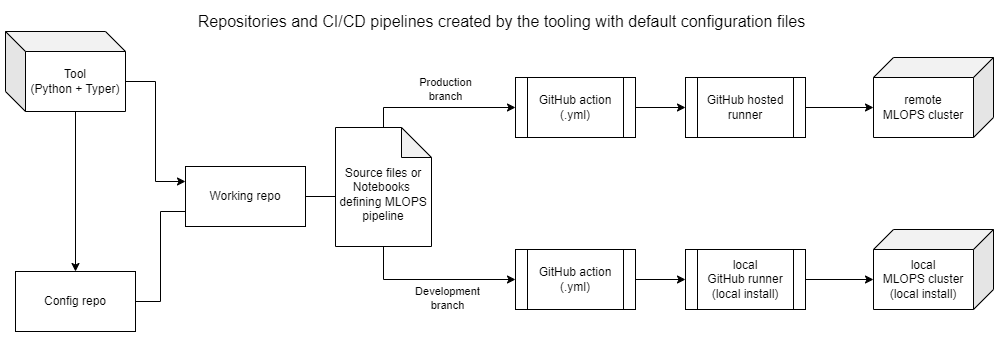

The diagram above was exported from draw.io. Its source (the exported page's mxGraphModel, read from the mxfile embedded in the PNG):
<mxGraphModel dx="1450" dy="629" grid="0" gridSize="10" guides="1" tooltips="1" connect="1" arrows="1" fold="1" page="0" pageScale="1" pageWidth="850" pageHeight="1100" math="0" shadow="0">
  <root>
    <mxCell id="0" />
    <mxCell id="1" parent="0" />
    <mxCell id="jbWS3eqqZUePCtWVH1MQ-3" value="&lt;div&gt;local&lt;/div&gt;MLOPS cluster&lt;div&gt;(local install)&lt;/div&gt;" style="shape=cube;whiteSpace=wrap;html=1;boundedLbl=1;backgroundOutline=1;darkOpacity=0.05;darkOpacity2=0.1;flipV=0;flipH=1;" parent="1" vertex="1">
      <mxGeometry x="478" y="368" width="120" height="80" as="geometry" />
    </mxCell>
    <mxCell id="jbWS3eqqZUePCtWVH1MQ-5" value="&lt;div&gt;local&lt;/div&gt;GitHub runner&lt;div&gt;(local install)&lt;/div&gt;" style="shape=process;whiteSpace=wrap;html=1;backgroundOutline=1;" parent="1" vertex="1">
      <mxGeometry x="290" y="388" width="120" height="60" as="geometry" />
    </mxCell>
    <mxCell id="jbWS3eqqZUePCtWVH1MQ-19" style="edgeStyle=orthogonalEdgeStyle;rounded=0;orthogonalLoop=1;jettySize=auto;html=1;exitX=1;exitY=0.5;exitDx=0;exitDy=0;entryX=0;entryY=0.5;entryDx=0;entryDy=0;" parent="1" source="jbWS3eqqZUePCtWVH1MQ-6" target="jbWS3eqqZUePCtWVH1MQ-5" edge="1">
      <mxGeometry relative="1" as="geometry" />
    </mxCell>
    <mxCell id="jbWS3eqqZUePCtWVH1MQ-6" value="GitHub action&lt;div&gt;(.yml)&lt;/div&gt;" style="shape=process;whiteSpace=wrap;html=1;backgroundOutline=1;" parent="1" vertex="1">
      <mxGeometry x="120" y="388" width="120" height="60" as="geometry" />
    </mxCell>
    <mxCell id="jbWS3eqqZUePCtWVH1MQ-9" style="edgeStyle=orthogonalEdgeStyle;rounded=0;orthogonalLoop=1;jettySize=auto;html=1;exitX=0.5;exitY=0;exitDx=0;exitDy=0;exitPerimeter=0;" parent="1" source="jbWS3eqqZUePCtWVH1MQ-22" target="jbWS3eqqZUePCtWVH1MQ-7" edge="1">
      <mxGeometry relative="1" as="geometry" />
    </mxCell>
    <mxCell id="jbWS3eqqZUePCtWVH1MQ-11" value="Production&lt;div&gt;branch&lt;/div&gt;" style="edgeLabel;html=1;align=center;verticalAlign=middle;resizable=0;points=[];" parent="jbWS3eqqZUePCtWVH1MQ-9" vertex="1" connectable="0">
      <mxGeometry x="0.164" y="-2" relative="1" as="geometry">
        <mxPoint x="-7" y="-21" as="offset" />
      </mxGeometry>
    </mxCell>
    <mxCell id="jbWS3eqqZUePCtWVH1MQ-10" style="edgeStyle=orthogonalEdgeStyle;rounded=0;orthogonalLoop=1;jettySize=auto;html=1;exitX=0.5;exitY=1;exitDx=0;exitDy=0;exitPerimeter=0;entryX=0;entryY=0.5;entryDx=0;entryDy=0;" parent="1" source="jbWS3eqqZUePCtWVH1MQ-22" target="jbWS3eqqZUePCtWVH1MQ-6" edge="1">
      <mxGeometry relative="1" as="geometry" />
    </mxCell>
    <mxCell id="jbWS3eqqZUePCtWVH1MQ-12" value="Development&lt;div&gt;branch&lt;/div&gt;" style="edgeLabel;html=1;align=center;verticalAlign=middle;resizable=0;points=[];" parent="jbWS3eqqZUePCtWVH1MQ-10" vertex="1" connectable="0">
      <mxGeometry x="0.0218" relative="1" as="geometry">
        <mxPoint x="12" y="18" as="offset" />
      </mxGeometry>
    </mxCell>
    <mxCell id="jbWS3eqqZUePCtWVH1MQ-8" value="Working repo" style="rounded=0;whiteSpace=wrap;html=1;" parent="1" vertex="1">
      <mxGeometry x="-210" y="305" width="120" height="60" as="geometry" />
    </mxCell>
    <mxCell id="jbWS3eqqZUePCtWVH1MQ-17" style="edgeStyle=orthogonalEdgeStyle;rounded=0;orthogonalLoop=1;jettySize=auto;html=1;exitX=1;exitY=0.5;exitDx=0;exitDy=0;entryX=0;entryY=0.75;entryDx=0;entryDy=0;endArrow=none;endFill=0;" parent="1" source="jbWS3eqqZUePCtWVH1MQ-13" target="jbWS3eqqZUePCtWVH1MQ-8" edge="1">
      <mxGeometry relative="1" as="geometry" />
    </mxCell>
    <mxCell id="jbWS3eqqZUePCtWVH1MQ-13" value="Config repo" style="rounded=0;whiteSpace=wrap;html=1;" parent="1" vertex="1">
      <mxGeometry x="-380" y="410" width="120" height="60" as="geometry" />
    </mxCell>
    <mxCell id="jbWS3eqqZUePCtWVH1MQ-15" style="edgeStyle=orthogonalEdgeStyle;rounded=0;orthogonalLoop=1;jettySize=auto;html=1;exitX=0;exitY=0;exitDx=120;exitDy=50;exitPerimeter=0;entryX=0;entryY=0.25;entryDx=0;entryDy=0;" parent="1" source="jbWS3eqqZUePCtWVH1MQ-14" target="jbWS3eqqZUePCtWVH1MQ-8" edge="1">
      <mxGeometry relative="1" as="geometry" />
    </mxCell>
    <mxCell id="jbWS3eqqZUePCtWVH1MQ-16" style="edgeStyle=orthogonalEdgeStyle;rounded=0;orthogonalLoop=1;jettySize=auto;html=1;exitX=0;exitY=0;exitDx=70;exitDy=80;exitPerimeter=0;" parent="1" source="jbWS3eqqZUePCtWVH1MQ-14" target="jbWS3eqqZUePCtWVH1MQ-13" edge="1">
      <mxGeometry relative="1" as="geometry" />
    </mxCell>
    <mxCell id="jbWS3eqqZUePCtWVH1MQ-14" value="Tool&lt;div&gt;(Python&amp;nbsp;&lt;span style=&quot;background-color: initial;&quot;&gt;+ Typer)&lt;/span&gt;&lt;/div&gt;" style="shape=cube;whiteSpace=wrap;html=1;boundedLbl=1;backgroundOutline=1;darkOpacity=0.05;darkOpacity2=0.1;" parent="1" vertex="1">
      <mxGeometry x="-390" y="170" width="120" height="80" as="geometry" />
    </mxCell>
    <mxCell id="jbWS3eqqZUePCtWVH1MQ-20" style="edgeStyle=orthogonalEdgeStyle;rounded=0;orthogonalLoop=1;jettySize=auto;html=1;exitX=1;exitY=0.5;exitDx=0;exitDy=0;entryX=0;entryY=0;entryDx=120;entryDy=50;entryPerimeter=0;" parent="1" source="jbWS3eqqZUePCtWVH1MQ-5" target="jbWS3eqqZUePCtWVH1MQ-3" edge="1">
      <mxGeometry relative="1" as="geometry" />
    </mxCell>
    <mxCell id="jbWS3eqqZUePCtWVH1MQ-22" value="&lt;div&gt;&lt;br&gt;&lt;/div&gt;Source files or Notebooks&amp;nbsp;&lt;div&gt;defining MLOPS pipeline&lt;/div&gt;" style="shape=note;whiteSpace=wrap;html=1;backgroundOutline=1;darkOpacity=0.05;" parent="1" vertex="1">
      <mxGeometry x="-60" y="266" width="96" height="119" as="geometry" />
    </mxCell>
    <mxCell id="jbWS3eqqZUePCtWVH1MQ-24" style="edgeStyle=orthogonalEdgeStyle;rounded=0;orthogonalLoop=1;jettySize=auto;html=1;exitX=1;exitY=0.5;exitDx=0;exitDy=0;entryX=0;entryY=0.5;entryDx=0;entryDy=0;entryPerimeter=0;endArrow=none;endFill=0;" parent="1" source="jbWS3eqqZUePCtWVH1MQ-8" target="jbWS3eqqZUePCtWVH1MQ-22" edge="1">
      <mxGeometry relative="1" as="geometry" />
    </mxCell>
    <mxCell id="jbWS3eqqZUePCtWVH1MQ-26" value="&lt;font style=&quot;font-size: 16px;&quot;&gt;Repositories and CI/CD pipelines created by the tooling with default configuration files&lt;/font&gt;" style="text;html=1;align=center;verticalAlign=middle;resizable=0;points=[];autosize=1;strokeColor=none;fillColor=none;" parent="1" vertex="1">
      <mxGeometry x="-207" y="144" width="625" height="31" as="geometry" />
    </mxCell>
    <mxCell id="jbWS3eqqZUePCtWVH1MQ-2" value="&lt;div&gt;remote&lt;/div&gt;MLOPS cluster" style="shape=cube;whiteSpace=wrap;html=1;boundedLbl=1;backgroundOutline=1;darkOpacity=0.05;darkOpacity2=0.1;flipH=1;" parent="1" vertex="1">
      <mxGeometry x="478" y="196" width="120" height="80" as="geometry" />
    </mxCell>
    <mxCell id="jbWS3eqqZUePCtWVH1MQ-21" style="edgeStyle=orthogonalEdgeStyle;rounded=0;orthogonalLoop=1;jettySize=auto;html=1;exitX=1;exitY=0.5;exitDx=0;exitDy=0;entryX=0;entryY=0;entryDx=120;entryDy=50;entryPerimeter=0;" parent="1" source="jbWS3eqqZUePCtWVH1MQ-4" target="jbWS3eqqZUePCtWVH1MQ-2" edge="1">
      <mxGeometry relative="1" as="geometry" />
    </mxCell>
    <mxCell id="jbWS3eqqZUePCtWVH1MQ-4" value="&lt;div&gt;GitHub hosted&lt;/div&gt;runner" style="shape=process;whiteSpace=wrap;html=1;backgroundOutline=1;" parent="1" vertex="1">
      <mxGeometry x="290" y="216" width="120" height="60" as="geometry" />
    </mxCell>
    <mxCell id="jbWS3eqqZUePCtWVH1MQ-7" value="GitHub action&lt;div&gt;(.yml)&lt;/div&gt;" style="shape=process;whiteSpace=wrap;html=1;backgroundOutline=1;" parent="1" vertex="1">
      <mxGeometry x="120" y="216" width="120" height="60" as="geometry" />
    </mxCell>
    <mxCell id="jbWS3eqqZUePCtWVH1MQ-18" style="edgeStyle=orthogonalEdgeStyle;rounded=0;orthogonalLoop=1;jettySize=auto;html=1;exitX=1;exitY=0.5;exitDx=0;exitDy=0;entryX=0;entryY=0.5;entryDx=0;entryDy=0;" parent="1" source="jbWS3eqqZUePCtWVH1MQ-7" target="jbWS3eqqZUePCtWVH1MQ-4" edge="1">
      <mxGeometry relative="1" as="geometry" />
    </mxCell>
  </root>
</mxGraphModel>